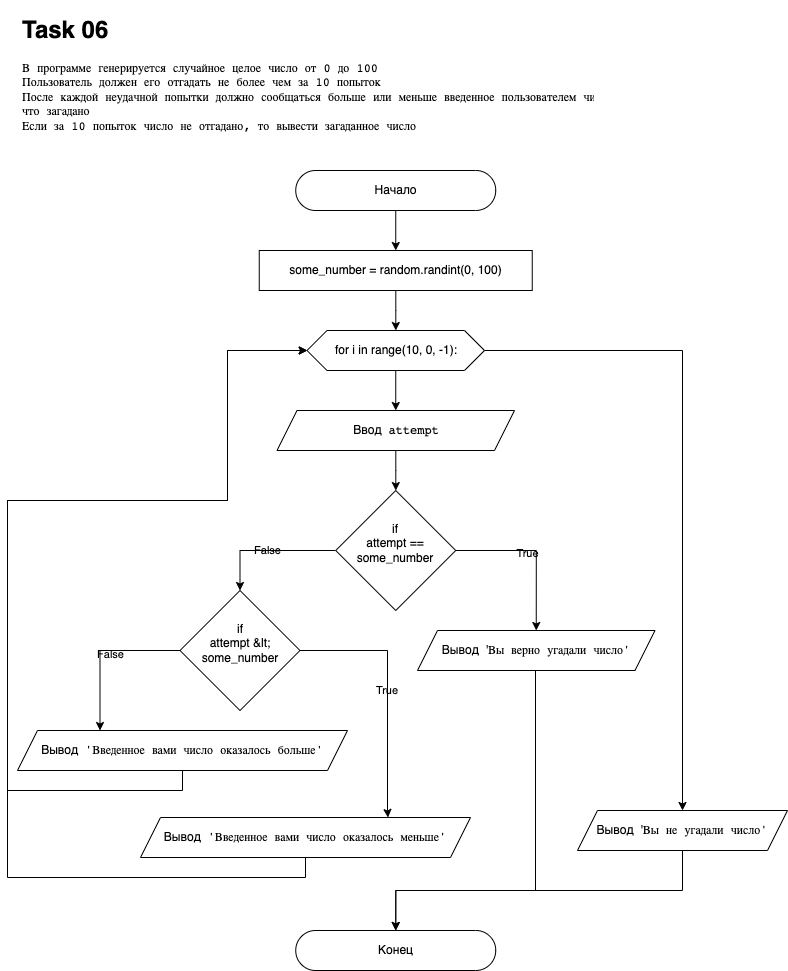

The diagram above was exported from draw.io. Its source (the exported page's mxGraphModel, read from the mxfile embedded in the PNG):
<mxGraphModel dx="1226" dy="1212" grid="1" gridSize="10" guides="1" tooltips="1" connect="1" arrows="1" fold="1" page="1" pageScale="1" pageWidth="827" pageHeight="1169" math="0" shadow="0">
  <root>
    <mxCell id="0" />
    <mxCell id="1" parent="0" />
    <mxCell id="XMH1MCuFgp6kfJK_Hrv5-31" value="" style="edgeStyle=orthogonalEdgeStyle;rounded=0;orthogonalLoop=1;jettySize=auto;html=0;fontColor=default;endArrow=classic;endFill=1;labelBackgroundColor=none;" edge="1" parent="1" source="Z-YmJgF-fgOdN_mNFUxh-2" target="XMH1MCuFgp6kfJK_Hrv5-16">
      <mxGeometry relative="1" as="geometry" />
    </mxCell>
    <mxCell id="Z-YmJgF-fgOdN_mNFUxh-2" value="Начало" style="html=1;dashed=0;whitespace=wrap;shape=mxgraph.dfd.start;fontFamily=Helvetica;labelBackgroundColor=none;fontColor=default;" parent="1" vertex="1">
      <mxGeometry x="318.25" y="200" width="200" height="40" as="geometry" />
    </mxCell>
    <mxCell id="XMH1MCuFgp6kfJK_Hrv5-32" value="" style="edgeStyle=orthogonalEdgeStyle;rounded=0;orthogonalLoop=1;jettySize=auto;html=0;fontColor=default;endArrow=classic;endFill=1;labelBackgroundColor=none;" edge="1" parent="1" source="Z-YmJgF-fgOdN_mNFUxh-4" target="XMH1MCuFgp6kfJK_Hrv5-5">
      <mxGeometry relative="1" as="geometry" />
    </mxCell>
    <mxCell id="Z-YmJgF-fgOdN_mNFUxh-4" value="Ввод&amp;nbsp;&amp;nbsp;&lt;span style=&quot;font-family: &amp;quot;jetbrains mono&amp;quot;, monospace;&quot;&gt;attempt&lt;/span&gt;" style="shape=parallelogram;perimeter=parallelogramPerimeter;whiteSpace=wrap;html=1;fixedSize=1;dashed=0;fontFamily=Helvetica;fontColor=default;labelBackgroundColor=none;" parent="1" vertex="1">
      <mxGeometry x="299.5" y="440" width="237.5" height="40" as="geometry" />
    </mxCell>
    <mxCell id="Z-YmJgF-fgOdN_mNFUxh-20" value="&lt;h1&gt;Task 06&lt;/h1&gt;&lt;pre style=&quot;font-family: &amp;quot;jetbrains mono&amp;quot; , monospace&quot;&gt;&lt;pre style=&quot;font-family: &amp;quot;jetbrains mono&amp;quot; , monospace&quot;&gt;&lt;pre style=&quot;font-family: &amp;quot;jetbrains mono&amp;quot;, monospace;&quot;&gt;В программе генерируется случайное целое число от &lt;span style=&quot;&quot;&gt;0 &lt;/span&gt;до &lt;span style=&quot;&quot;&gt;100&lt;br&gt;&lt;/span&gt;Пользователь должен его отгадать не более чем за &lt;span style=&quot;&quot;&gt;10 &lt;/span&gt;попыток&lt;br&gt;После каждой неудачной попытки должно сообщаться больше или меньше введенное пользователем число&lt;span style=&quot;&quot;&gt;, &lt;/span&gt;чем то&lt;span style=&quot;&quot;&gt;,&lt;br&gt;&lt;/span&gt;что загадано&lt;br&gt;Если за &lt;span style=&quot;&quot;&gt;10 &lt;/span&gt;попыток число не отгадано&lt;span style=&quot;&quot;&gt;, &lt;/span&gt;то вывести загаданное число&lt;/pre&gt;&lt;/pre&gt;&lt;/pre&gt;" style="text;html=1;strokeColor=none;fillColor=none;spacing=5;spacingTop=-20;overflow=hidden;rounded=0;labelBackgroundColor=none;fontColor=default;whiteSpace=wrap;" parent="1" vertex="1">
      <mxGeometry x="40" y="40" width="580" height="150" as="geometry" />
    </mxCell>
    <mxCell id="XMH1MCuFgp6kfJK_Hrv5-2" style="edgeStyle=orthogonalEdgeStyle;rounded=0;orthogonalLoop=1;jettySize=auto;html=1;fontColor=default;exitX=1;exitY=0.5;exitDx=0;exitDy=0;entryX=0.5;entryY=0;entryDx=0;entryDy=0;labelBackgroundColor=none;" edge="1" parent="1" source="XMH1MCuFgp6kfJK_Hrv5-5" target="XMH1MCuFgp6kfJK_Hrv5-19">
      <mxGeometry relative="1" as="geometry">
        <mxPoint x="570" y="660" as="targetPoint" />
      </mxGeometry>
    </mxCell>
    <mxCell id="XMH1MCuFgp6kfJK_Hrv5-3" value="True" style="edgeLabel;html=1;align=center;verticalAlign=middle;resizable=0;points=[];fontColor=default;labelBackgroundColor=none;" vertex="1" connectable="0" parent="XMH1MCuFgp6kfJK_Hrv5-2">
      <mxGeometry x="-0.1135" y="-2" relative="1" as="geometry">
        <mxPoint as="offset" />
      </mxGeometry>
    </mxCell>
    <mxCell id="XMH1MCuFgp6kfJK_Hrv5-4" value="False" style="edgeStyle=orthogonalEdgeStyle;rounded=0;orthogonalLoop=1;jettySize=auto;html=1;entryX=0.5;entryY=0;entryDx=0;entryDy=0;fontColor=default;exitX=0;exitY=0.5;exitDx=0;exitDy=0;labelBackgroundColor=none;" edge="1" parent="1" source="XMH1MCuFgp6kfJK_Hrv5-5" target="XMH1MCuFgp6kfJK_Hrv5-10">
      <mxGeometry relative="1" as="geometry" />
    </mxCell>
    <mxCell id="XMH1MCuFgp6kfJK_Hrv5-5" value="if&#10;attempt == some_number&#10;" style="rhombus;dashed=0;fontColor=default;labelBackgroundColor=none;whiteSpace=wrap;" vertex="1" parent="1">
      <mxGeometry x="358.25" y="520" width="120" height="120" as="geometry" />
    </mxCell>
    <mxCell id="XMH1MCuFgp6kfJK_Hrv5-6" style="edgeStyle=orthogonalEdgeStyle;rounded=0;orthogonalLoop=1;jettySize=auto;html=1;exitX=0;exitY=0.5;exitDx=0;exitDy=0;entryX=0.25;entryY=0;entryDx=0;entryDy=0;fontColor=default;labelBackgroundColor=none;" edge="1" parent="1" source="XMH1MCuFgp6kfJK_Hrv5-10" target="XMH1MCuFgp6kfJK_Hrv5-22">
      <mxGeometry relative="1" as="geometry">
        <mxPoint x="-28.75" y="830" as="targetPoint" />
      </mxGeometry>
    </mxCell>
    <mxCell id="XMH1MCuFgp6kfJK_Hrv5-7" value="False" style="edgeLabel;html=1;align=center;verticalAlign=middle;resizable=0;points=[];fontColor=default;labelBackgroundColor=none;" vertex="1" connectable="0" parent="XMH1MCuFgp6kfJK_Hrv5-6">
      <mxGeometry x="-0.1209" y="3" relative="1" as="geometry">
        <mxPoint as="offset" />
      </mxGeometry>
    </mxCell>
    <mxCell id="XMH1MCuFgp6kfJK_Hrv5-24" value="True" style="edgeStyle=orthogonalEdgeStyle;rounded=0;orthogonalLoop=1;jettySize=auto;html=0;entryX=0.75;entryY=0;entryDx=0;entryDy=0;fontColor=default;endArrow=classic;endFill=1;exitX=1;exitY=0.5;exitDx=0;exitDy=0;labelBackgroundColor=none;" edge="1" parent="1" source="XMH1MCuFgp6kfJK_Hrv5-10" target="XMH1MCuFgp6kfJK_Hrv5-20">
      <mxGeometry relative="1" as="geometry">
        <Array as="points">
          <mxPoint x="410" y="680" />
          <mxPoint x="410" y="840" />
        </Array>
      </mxGeometry>
    </mxCell>
    <mxCell id="XMH1MCuFgp6kfJK_Hrv5-10" value="if&#10;attempt &amp;lt; some_number&#10;" style="rhombus;dashed=0;fontColor=default;labelBackgroundColor=none;whiteSpace=wrap;" vertex="1" parent="1">
      <mxGeometry x="202.5" y="620" width="120" height="120" as="geometry" />
    </mxCell>
    <mxCell id="XMH1MCuFgp6kfJK_Hrv5-30" value="" style="edgeStyle=orthogonalEdgeStyle;rounded=0;orthogonalLoop=1;jettySize=auto;html=0;fontColor=default;endArrow=classic;endFill=1;labelBackgroundColor=none;" edge="1" parent="1" source="XMH1MCuFgp6kfJK_Hrv5-16" target="XMH1MCuFgp6kfJK_Hrv5-18">
      <mxGeometry relative="1" as="geometry" />
    </mxCell>
    <mxCell id="XMH1MCuFgp6kfJK_Hrv5-16" value="some_number = random.randint(0, 100)" style="rounded=0;whiteSpace=wrap;labelBackgroundColor=none;fontColor=default;" vertex="1" parent="1">
      <mxGeometry x="281.75" y="280" width="273" height="40" as="geometry" />
    </mxCell>
    <mxCell id="XMH1MCuFgp6kfJK_Hrv5-29" style="edgeStyle=orthogonalEdgeStyle;rounded=0;orthogonalLoop=1;jettySize=auto;html=0;fontColor=default;endArrow=classic;endFill=1;labelBackgroundColor=none;" edge="1" parent="1" source="XMH1MCuFgp6kfJK_Hrv5-18" target="Z-YmJgF-fgOdN_mNFUxh-4">
      <mxGeometry relative="1" as="geometry" />
    </mxCell>
    <mxCell id="XMH1MCuFgp6kfJK_Hrv5-33" style="edgeStyle=orthogonalEdgeStyle;rounded=0;orthogonalLoop=1;jettySize=auto;html=0;fontColor=default;endArrow=classic;endFill=1;entryX=0.5;entryY=0;entryDx=0;entryDy=0;labelBackgroundColor=none;" edge="1" parent="1" source="XMH1MCuFgp6kfJK_Hrv5-18" target="XMH1MCuFgp6kfJK_Hrv5-34">
      <mxGeometry relative="1" as="geometry">
        <mxPoint x="730" y="850" as="targetPoint" />
      </mxGeometry>
    </mxCell>
    <mxCell id="XMH1MCuFgp6kfJK_Hrv5-18" value="for i in range(10, 0, -1):" style="shape=hexagon;perimeter=hexagonPerimeter2;whiteSpace=wrap;fixedSize=1;labelBackgroundColor=none;labelBorderColor=none;fontColor=default;" vertex="1" parent="1">
      <mxGeometry x="329.5" y="360" width="177.5" height="40" as="geometry" />
    </mxCell>
    <mxCell id="XMH1MCuFgp6kfJK_Hrv5-28" style="edgeStyle=orthogonalEdgeStyle;rounded=0;orthogonalLoop=1;jettySize=auto;html=0;fontColor=default;endArrow=classic;endFill=1;exitX=0.5;exitY=1;exitDx=0;exitDy=0;entryX=0.5;entryY=0.5;entryDx=0;entryDy=-20;entryPerimeter=0;labelBackgroundColor=none;" edge="1" parent="1" target="XMH1MCuFgp6kfJK_Hrv5-27">
      <mxGeometry relative="1" as="geometry">
        <mxPoint x="566.75" y="700" as="sourcePoint" />
        <mxPoint x="426" y="960" as="targetPoint" />
        <Array as="points">
          <mxPoint x="558" y="700" />
          <mxPoint x="558" y="920" />
          <mxPoint x="418" y="920" />
        </Array>
      </mxGeometry>
    </mxCell>
    <mxCell id="XMH1MCuFgp6kfJK_Hrv5-19" value="Вывод&amp;nbsp; '&lt;span style=&quot;font-family: &amp;quot;jetbrains mono&amp;quot;, monospace;&quot;&gt;Вы верно угадали число'&lt;/span&gt;" style="shape=parallelogram;perimeter=parallelogramPerimeter;whiteSpace=wrap;html=1;fixedSize=1;dashed=0;fontFamily=Helvetica;fontColor=default;labelBackgroundColor=none;" vertex="1" parent="1">
      <mxGeometry x="440" y="660" width="237.5" height="40" as="geometry" />
    </mxCell>
    <mxCell id="XMH1MCuFgp6kfJK_Hrv5-26" style="edgeStyle=orthogonalEdgeStyle;rounded=0;orthogonalLoop=1;jettySize=auto;html=0;fontColor=default;endArrow=classic;endFill=1;exitX=0.5;exitY=1;exitDx=0;exitDy=0;labelBackgroundColor=none;" edge="1" parent="1" source="XMH1MCuFgp6kfJK_Hrv5-20">
      <mxGeometry relative="1" as="geometry">
        <mxPoint x="330" y="380" as="targetPoint" />
        <Array as="points">
          <mxPoint x="328" y="907" />
          <mxPoint x="30" y="907" />
          <mxPoint x="30" y="530" />
          <mxPoint x="250" y="530" />
          <mxPoint x="250" y="380" />
        </Array>
      </mxGeometry>
    </mxCell>
    <mxCell id="XMH1MCuFgp6kfJK_Hrv5-20" value="Вывод&amp;nbsp;&amp;nbsp;&lt;span style=&quot;font-family: &amp;quot;jetbrains mono&amp;quot;, monospace;&quot;&gt;'Введенное вами число оказалось меньше'&lt;/span&gt;" style="shape=parallelogram;perimeter=parallelogramPerimeter;whiteSpace=wrap;html=1;fixedSize=1;dashed=0;fontFamily=Helvetica;fontColor=default;labelBackgroundColor=none;" vertex="1" parent="1">
      <mxGeometry x="163" y="847" width="330" height="40" as="geometry" />
    </mxCell>
    <mxCell id="XMH1MCuFgp6kfJK_Hrv5-25" style="edgeStyle=orthogonalEdgeStyle;rounded=0;orthogonalLoop=1;jettySize=auto;html=0;entryX=0;entryY=0.5;entryDx=0;entryDy=0;fontColor=default;endArrow=classic;endFill=1;exitX=0.5;exitY=1;exitDx=0;exitDy=0;labelBackgroundColor=none;" edge="1" parent="1" source="XMH1MCuFgp6kfJK_Hrv5-22" target="XMH1MCuFgp6kfJK_Hrv5-18">
      <mxGeometry relative="1" as="geometry">
        <Array as="points">
          <mxPoint x="205" y="820" />
          <mxPoint x="30" y="820" />
          <mxPoint x="30" y="530" />
          <mxPoint x="250" y="530" />
          <mxPoint x="250" y="380" />
        </Array>
      </mxGeometry>
    </mxCell>
    <mxCell id="XMH1MCuFgp6kfJK_Hrv5-22" value="Вывод&amp;nbsp;&amp;nbsp;&lt;span style=&quot;font-family: &amp;quot;jetbrains mono&amp;quot;, monospace;&quot;&gt;'Введенное вами число оказалось больше'&lt;/span&gt;" style="shape=parallelogram;perimeter=parallelogramPerimeter;whiteSpace=wrap;html=1;fixedSize=1;dashed=0;fontFamily=Helvetica;fontColor=default;labelBackgroundColor=none;" vertex="1" parent="1">
      <mxGeometry x="40" y="760" width="330" height="40" as="geometry" />
    </mxCell>
    <mxCell id="XMH1MCuFgp6kfJK_Hrv5-27" value="Конец" style="html=1;dashed=0;whitespace=wrap;shape=mxgraph.dfd.start;fontFamily=Helvetica;labelBackgroundColor=none;fontColor=default;" vertex="1" parent="1">
      <mxGeometry x="318.25" y="960" width="200" height="40" as="geometry" />
    </mxCell>
    <mxCell id="XMH1MCuFgp6kfJK_Hrv5-35" style="edgeStyle=orthogonalEdgeStyle;rounded=0;orthogonalLoop=1;jettySize=auto;html=0;entryX=0.5;entryY=0.5;entryDx=0;entryDy=-20;entryPerimeter=0;fontColor=default;endArrow=classic;endFill=1;labelBackgroundColor=none;" edge="1" parent="1" source="XMH1MCuFgp6kfJK_Hrv5-34" target="XMH1MCuFgp6kfJK_Hrv5-27">
      <mxGeometry relative="1" as="geometry">
        <Array as="points">
          <mxPoint x="705" y="920" />
          <mxPoint x="418" y="920" />
        </Array>
      </mxGeometry>
    </mxCell>
    <mxCell id="XMH1MCuFgp6kfJK_Hrv5-34" value="Вывод&amp;nbsp; '&lt;span style=&quot;font-family: &amp;quot;jetbrains mono&amp;quot;, monospace;&quot;&gt;Вы не угадали число'&lt;/span&gt;" style="shape=parallelogram;perimeter=parallelogramPerimeter;whiteSpace=wrap;html=1;fixedSize=1;dashed=0;fontFamily=Helvetica;fontColor=default;labelBackgroundColor=none;" vertex="1" parent="1">
      <mxGeometry x="600" y="840" width="210" height="40" as="geometry" />
    </mxCell>
  </root>
</mxGraphModel>